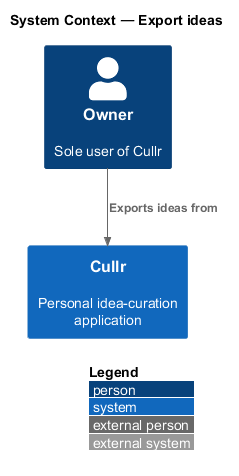

The diagram above was rendered by PlantUML. Its source (embedded in the PNG):
@startuml
!include <C4/C4_Context>
LAYOUT_WITH_LEGEND()
title System Context — Export ideas

Person(owner, "Owner", "Sole user of Cullr")
System(cullr, "Cullr", "Personal idea-curation application")

Rel(owner, cullr, "Exports ideas from")
@enduml